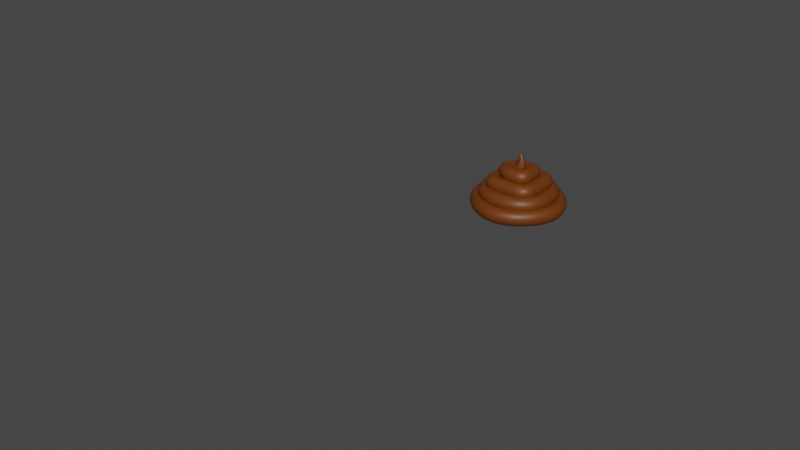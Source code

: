# Source: Unko.blend  (saved by Blender 3.5.10; exported with 4.5.12 LTS)
import bpy
from mathutils import Matrix  # noqa: F401  (used for matrix-valued properties, if any)

bpy.ops.wm.read_factory_settings(use_empty=True)
scene = bpy.context.scene
scene.name = 'Scene'

# ---- collections
col_collection = bpy.data.collections.new('Collection'); scene.collection.children.link(col_collection)

# ---- materials (node trees are filled in below, after node groups)
mat_material = bpy.data.materials.new('Material')
mat_material.alpha_threshold = 0.0
mat_material.use_transparent_shadow = False
mat_material.roughness = 0.5
mat_material.line_color = (0.0, 0.0, 0.0, 1.0)

# ---- material node trees
mat_material.use_nodes = True; mat_material.node_tree.nodes.clear()
_N = mat_material.node_tree.nodes; _L = mat_material.node_tree.links
n0 = _N.new('ShaderNodeOutputMaterial'); n0.name = 'Material Output'; n0.location = (300, 300)
n1 = _N.new('ShaderNodeBsdfPrincipled'); n1.name = 'Principled BSDF'; n1.location = (10, 300)
n1.distribution = 'GGX'
n1.subsurface_method = 'RANDOM_WALK_SKIN'
n1.inputs[0].default_value = (0.1473, 0.03523, 0.0008906, 1.0)
n1.inputs[3].default_value = 1.45
n1.inputs[27].default_value = (0.0, 0.0, 0.0, 1.0)
n1.inputs[28].default_value = 1.0
_L.new(n1.outputs[0], n0.inputs[0])
n0.is_active_output = True

# ---- world
world_world = bpy.data.worlds.new('World'); scene.world = world_world
world_world.use_nodes = True; world_world.node_tree.nodes.clear()
_N = world_world.node_tree.nodes; _L = world_world.node_tree.links
n0 = _N.new('ShaderNodeOutputWorld'); n0.name = 'World Output'; n0.location = (300, 300)
n1 = _N.new('ShaderNodeBackground'); n1.name = 'Background'; n1.location = (10, 300)
n1.inputs[0].default_value = (0.05088, 0.05088, 0.05088, 1.0)
_L.new(n1.outputs[0], n0.inputs[0])
n0.is_active_output = True
world_world.color = (0.05088, 0.05088, 0.05088)
world_world.use_sun_shadow = False
world_world.sun_shadow_jitter_overblur = 0.0

# ---- curves / text
cu_x = bpy.data.curves.new('ベジエカーブ', 'CURVE')
cu_x.dimensions = '3D'
_sp = cu_x.splines.new('BEZIER'); _sp.bezier_points.add(17)
_sp.bezier_points.foreach_set('co', [-0.4, 0.2292, -0.4357, 0.0, 0.4, -0.4357, 0.4, 0.0, -0.4357, 0.0, -0.4, -0.4357, -0.4, 0.0, -0.4357, 0.0, 0.3, -0.3357, 0.3, 0.0, -0.3357, 0.0, -0.3, -0.3357, -0.3, 0.0, -0.3357, 0.0, 0.2, -0.2357, 0.2, 0.0, -0.2357, 0.0, -0.2, -0.2357, -0.2, 0.0, -0.2357, 0.0, 0.1, -0.1357, 0.1, 0.0, -0.1357, 0.0, -0.1, -0.1357, -0.1, 0.0, -0.1357, 0.0, 0.0, 0.06429])
_sp.bezier_points.foreach_set('handle_left', [-0.4, 0.02919, -0.4357, -0.2, 0.4, -0.4357, 0.4, 0.2, -0.4357, 0.2, -0.4, -0.4357, -0.4, -0.2, -0.4357, -0.24, 0.3, -0.3357, 0.3, 0.2, -0.3357, 0.2, -0.3, -0.3357, -0.3, -0.2, -0.3357, -0.16, 0.2, -0.2357, 0.2, 0.2, -0.2357, 0.2, -0.2017, -0.2357, -0.2, -0.2, -0.2357, -0.1, 0.1, -0.1357, 0.1, 0.1, -0.1357, 0.1, -0.1, -0.1357, -0.16, 0.0, -0.1357, 0.0, 0.0, 0.06429])
_sp.bezier_points.foreach_set('handle_right', [-0.4, 0.3292, -0.4357, 0.2, 0.4, -0.4357, 0.4, -0.2, -0.4357, -0.2, -0.4, -0.4357, -0.4, 0.24, -0.4357, 0.2, 0.3, -0.3357, 0.3, -0.2, -0.3357, -0.2, -0.3, -0.3357, -0.3, 0.16, -0.3357, 0.2, 0.2, -0.2357, 0.2, -0.2, -0.2357, -0.2, -0.1983, -0.2357, -0.2, 0.1, -0.2357, 0.1, 0.1, -0.1357, 0.1, -0.1, -0.1357, -0.1, -0.1, -0.1357, 0.08, 0.0, -0.1357, 0.0, 0.0, 0.06429])
for _p, _l, _r in zip(_sp.bezier_points, ['ALIGNED', 'ALIGNED', 'ALIGNED', 'ALIGNED', 'ALIGNED', 'ALIGNED', 'ALIGNED', 'ALIGNED', 'ALIGNED', 'ALIGNED', 'ALIGNED', 'ALIGNED', 'ALIGNED', 'ALIGNED', 'ALIGNED', 'ALIGNED', 'ALIGNED', 'ALIGNED'], ['ALIGNED', 'ALIGNED', 'ALIGNED', 'ALIGNED', 'ALIGNED', 'ALIGNED', 'ALIGNED', 'ALIGNED', 'ALIGNED', 'ALIGNED', 'ALIGNED', 'ALIGNED', 'ALIGNED', 'ALIGNED', 'ALIGNED', 'ALIGNED', 'ALIGNED', 'ALIGNED']): _p.handle_left_type = _l; _p.handle_right_type = _r
_sp.bezier_points.foreach_set('radius', [0.0, 0.4, 0.4, 0.4, 0.4, 0.4, 0.4, 0.4, 0.4, 0.4, 0.4, 0.4, 0.4, 0.4, 0.4, 0.4, 0.4, 0.0])
_sp.order_u = 0
_sp.order_v = 0
cu_x.materials.append(mat_material)
cu_x.use_path = True
cu_x.bevel_mode = 'OBJECT'
cu_x.fill_mode = 'FULL'
cu_x_1 = bpy.data.curves.new('ベジエ円', 'CURVE')
cu_x_1.dimensions = '3D'
_sp = cu_x_1.splines.new('BEZIER'); _sp.bezier_points.add(3)
_sp.bezier_points.foreach_set('co', [-1.0, 0.0, 0.0, 0.0, 1.0, 0.0, 1.0, 0.0, 0.0, 0.0, -1.0, 0.0])
_sp.bezier_points.foreach_set('handle_left', [-1.0, -0.5521, 0.0, -0.5521, 1.0, 0.0, 1.0, 0.5521, 0.0, 0.5521, -1.0, 0.0])
_sp.bezier_points.foreach_set('handle_right', [-1.0, 0.5521, 0.0, 0.5521, 1.0, 0.0, 1.0, -0.5521, 0.0, -0.5521, -1.0, 0.0])
for _p, _l, _r in zip(_sp.bezier_points, ['AUTO', 'AUTO', 'AUTO', 'AUTO'], ['AUTO', 'AUTO', 'AUTO', 'AUTO']): _p.handle_left_type = _l; _p.handle_right_type = _r
_sp.order_u = 0
_sp.order_v = 0
_sp.use_cyclic_u = True
cu_x_1.use_path = True
cu_x_1.fill_mode = 'FULL'

# ---- objects
ob_x = bpy.data.objects.new('ベジエカーブ', cu_x)
ob_x_1 = bpy.data.objects.new('ベジエ円', cu_x_1)

# ---- transforms, parenting, visibility, modifiers, constraints
ob_x.location = (0.0, 0.0, 0.0)
ob_x_1.location = (0.0, -4.0, 0.0)
ob_x_1.scale = (0.2, 0.2, 1.0)
cu_x.bevel_object = ob_x_1

# ---- collection membership
col_collection.objects.link(ob_x)
col_collection.objects.link(ob_x_1)

# ---- scene / render settings (as saved in the file)
scene.frame_start = 1; scene.frame_end = 250; scene.frame_set(27)
scene.render.engine = 'BLENDER_EEVEE_NEXT'
scene.cycles.sampling_pattern = 'TABULATED_SOBOL'
scene.view_settings.view_transform = 'Filmic'
bpy.context.view_layer.update()

# ---- added for rendering (the .blend has no active camera and no usable light): camera, sun
cam_auto = bpy.data.cameras.new('AutoCamera')
cam_auto.lens = 50.0
cam_auto.sensor_width = 36.0
cam_auto.clip_end = 1000.0
ob_auto_camera = bpy.data.objects.new('AutoCamera', cam_auto)
scene.collection.objects.link(ob_auto_camera)
ob_auto_camera.location = (5.36311, -8.23573, 4.29049)
ob_auto_camera.rotation_euler = (1.09748, -7.21219e-08, 0.694738)
scene.camera = ob_auto_camera
light_auto_sun = bpy.data.lights.new('AutoSun', 'SUN')
light_auto_sun.energy = 3.0
light_auto_sun.angle = 0.0523599
ob_auto_sun = bpy.data.objects.new('AutoSun', light_auto_sun)
scene.collection.objects.link(ob_auto_sun)
ob_auto_sun.rotation_euler = (0.872665, 0.174533, 0.523599)
bpy.context.view_layer.update()
